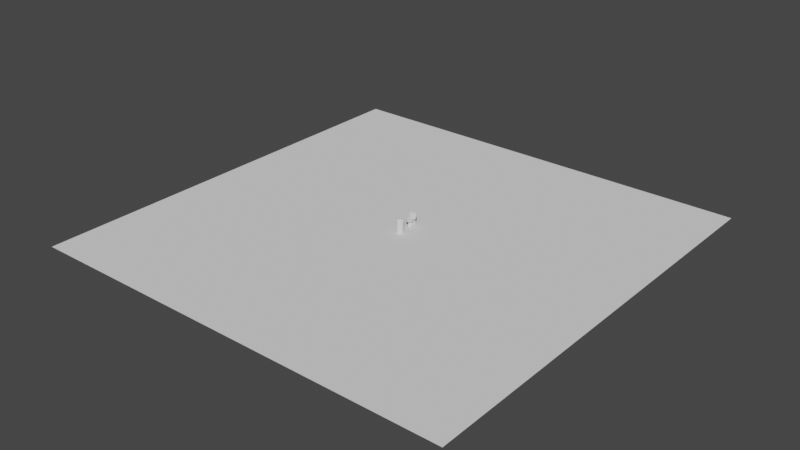# Source: toilet.blend  (saved by Blender 3.1.7; exported with 4.5.12 LTS)
import bpy
from mathutils import Matrix  # noqa: F401  (used for matrix-valued properties, if any)

bpy.ops.wm.read_factory_settings(use_empty=True)
scene = bpy.context.scene
scene.name = 'Scene'

# ---- collections
col_collection = bpy.data.collections.new('Collection'); scene.collection.children.link(col_collection)

# ---- world
world_world = bpy.data.worlds.new('World'); scene.world = world_world
world_world.use_nodes = True; world_world.node_tree.nodes.clear()
_N = world_world.node_tree.nodes; _L = world_world.node_tree.links
n0 = _N.new('ShaderNodeOutputWorld'); n0.name = 'World Output'; n0.location = (300, 300)
n1 = _N.new('ShaderNodeBackground'); n1.name = 'Background'; n1.location = (10, 300)
n1.inputs[0].default_value = (0.05088, 0.05088, 0.05088, 1.0)
_L.new(n1.outputs[0], n0.inputs[0])
n0.is_active_output = True
world_world.color = (0.05088, 0.05088, 0.05088)
world_world.use_sun_shadow = False
world_world.sun_shadow_jitter_overblur = 0.0

# ---- meshes
me_cylinder_001 = bpy.data.meshes.new('Cylinder.001')
me_cylinder_001.from_pydata([(0.0, 1.0, -1.0), (0.0, 1.0, 1.0), (0.1951, 0.9808, -1.0), (0.1951, 0.9808, 1.0), (0.3827, 0.9239, -1.0), (0.3827, 0.9239, 1.0), (0.5556, 0.8315, -1.0), (0.5556, 0.8315, 1.0), (0.7071, 0.7071, -1.0), (0.7071, 0.7071, 1.0), (0.8315, 0.5556, -1.0), (0.8315, 0.5556, 1.0), (0.9239, 0.3827, -1.0), (0.9239, 0.3827, 1.0), (0.9808, 0.1951, -1.0), (0.9808, 0.1951, 1.0), (1.0, -4.371e-08, -1.0), (1.0, -4.371e-08, 1.0), (0.9808, -0.1951, -1.0), (0.9808, -0.1951, 1.0), (0.9239, -0.3827, -1.0), (0.9239, -0.3827, 1.0), (0.8315, -0.5556, -1.0), (0.8315, -0.5556, 1.0), (0.7071, -0.7071, -1.0), (0.7071, -0.7071, 1.0), (0.5556, -0.8315, -1.0), (0.5556, -0.8315, 1.0), (0.3827, -0.9239, -1.0), (0.3827, -0.9239, 1.0), (0.1951, -0.9808, -1.0), (0.1951, -0.9808, 1.0), (-8.742e-08, -1.0, -1.0), (-8.742e-08, -1.0, 1.0), (-0.1951, -0.9808, -1.0), (-0.1951, -0.9808, 1.0), (-0.3827, -0.9239, -1.0), (-0.3827, -0.9239, 1.0), (-0.5556, -0.8315, -1.0), (-0.5556, -0.8315, 1.0), (-0.7071, -0.7071, -1.0), (-0.7071, -0.7071, 1.0), (-0.8315, -0.5556, -1.0), (-0.8315, -0.5556, 1.0), (-0.9239, -0.3827, -1.0), (-0.9239, -0.3827, 1.0), (-0.9808, -0.1951, -1.0), (-0.9808, -0.1951, 1.0), (-1.0, 1.192e-08, -1.0), (-1.0, 1.192e-08, 1.0), (-0.9808, 0.1951, -1.0), (-0.9808, 0.1951, 1.0), (-0.9239, 0.3827, -1.0), (-0.9239, 0.3827, 1.0), (-0.8315, 0.5556, -1.0), (-0.8315, 0.5556, 1.0), (-0.7071, 0.7071, -1.0), (-0.7071, 0.7071, 1.0), (-0.5556, 0.8315, -1.0), (-0.5556, 0.8315, 1.0), (-0.3827, 0.9239, -1.0), (-0.3827, 0.9239, 1.0), (-0.1951, 0.9808, -1.0), (-0.1951, 0.9808, 1.0)], [], [(0, 1, 3, 2), (2, 3, 5, 4), (4, 5, 7, 6), (6, 7, 9, 8), (8, 9, 11, 10), (10, 11, 13, 12), (12, 13, 15, 14), (14, 15, 17, 16), (16, 17, 19, 18), (18, 19, 21, 20), (20, 21, 23, 22), (22, 23, 25, 24), (24, 25, 27, 26), (26, 27, 29, 28), (28, 29, 31, 30), (30, 31, 33, 32), (32, 33, 35, 34), (34, 35, 37, 36), (36, 37, 39, 38), (38, 39, 41, 40), (40, 41, 43, 42), (42, 43, 45, 44), (44, 45, 47, 46), (46, 47, 49, 48), (48, 49, 51, 50), (50, 51, 53, 52), (52, 53, 55, 54), (54, 55, 57, 56), (56, 57, 59, 58), (58, 59, 61, 60), (3, 1, 63, 61, 59, 57, 55, 53, 51, 49, 47, 45, 43, 41, 39, 37, 35, 33, 31, 29, 27, 25, 23, 21, 19, 17, 15, 13, 11, 9, 7, 5), (60, 61, 63, 62), (62, 63, 1, 0), (0, 2, 4, 6, 8, 10, 12, 14, 16, 18, 20, 22, 24, 26, 28, 30, 32, 34, 36, 38, 40, 42, 44, 46, 48, 50, 52, 54, 56, 58, 60, 62)])
_uv = me_cylinder_001.uv_layers.new(name='UVMap')
_uv.uv.foreach_set('vector', [1.0, 0.5, 1.0, 1.0, 0.9688, 1.0, 0.9688, 0.5, 0.9688, 0.5, 0.9688, 1.0, 0.9375, 1.0, 0.9375, 0.5, 0.9375, 0.5, 0.9375, 1.0, 0.9062, 1.0, 0.9062, 0.5, 0.9062, 0.5, 0.9062, 1.0, 0.875, 1.0, 0.875, 0.5, 0.875, 0.5, 0.875, 1.0, 0.8438, 1.0, 0.8438, 0.5, 0.8438, 0.5, 0.8438, 1.0, 0.8125, 1.0, 0.8125, 0.5, 0.8125, 0.5, 0.8125, 1.0, 0.7812, 1.0, 0.7812, 0.5, 0.7812, 0.5, 0.7812, 1.0, 0.75, 1.0, 0.75, 0.5, 0.75, 0.5, 0.75, 1.0, 0.7188, 1.0, 0.7188, 0.5, 0.7188, 0.5, 0.7188, 1.0, 0.6875, 1.0, 0.6875, 0.5, 0.6875, 0.5, 0.6875, 1.0, 0.6562, 1.0, 0.6562, 0.5, 0.6562, 0.5, 0.6562, 1.0, 0.625, 1.0, 0.625, 0.5, 0.625, 0.5, 0.625, 1.0, 0.5938, 1.0, 0.5938, 0.5, 0.5938, 0.5, 0.5938, 1.0, 0.5625, 1.0, 0.5625, 0.5, 0.5625, 0.5, 0.5625, 1.0, 0.5312, 1.0, 0.5312, 0.5, 0.5312, 0.5, 0.5312, 1.0, 0.5, 1.0, 0.5, 0.5, 0.5, 0.5, 0.5, 1.0, 0.4688, 1.0, 0.4688, 0.5, 0.4688, 0.5, 0.4688, 1.0, 0.4375, 1.0, 0.4375, 0.5, 0.4375, 0.5, 0.4375, 1.0, 0.4062, 1.0, 0.4062, 0.5, 0.4062, 0.5, 0.4062, 1.0, 0.375, 1.0, 0.375, 0.5, 0.375, 0.5, 0.375, 1.0, 0.3438, 1.0, 0.3438, 0.5, 0.3438, 0.5, 0.3438, 1.0, 0.3125, 1.0, 0.3125, 0.5, 0.3125, 0.5, 0.3125, 1.0, 0.2812, 1.0, 0.2812, 0.5, 0.2812, 0.5, 0.2812, 1.0, 0.25, 1.0, 0.25, 0.5, 0.25, 0.5, 0.25, 1.0, 0.2188, 1.0, 0.2188, 0.5, 0.2188, 0.5, 0.2188, 1.0, 0.1875, 1.0, 0.1875, 0.5, 0.1875, 0.5, 0.1875, 1.0, 0.1562, 1.0, 0.1562, 0.5, 0.1562, 0.5, 0.1562, 1.0, 0.125, 1.0, 0.125, 0.5, 0.125, 0.5, 0.125, 1.0, 0.09375, 1.0, 0.09375, 0.5, 0.09375, 0.5, 0.09375, 1.0, 0.0625, 1.0, 0.0625, 0.5, 0.2968, 0.4854, 0.25, 0.49, 0.2032, 0.4854, 0.1582, 0.4717, 0.1167, 0.4496, 0.08029, 0.4197, 0.05045, 0.3833, 0.02827, 0.3418, 0.01461, 0.2968, 0.01, 0.25, 0.01461, 0.2032, 0.02827, 0.1582, 0.05045, 0.1167, 0.08029, 0.08029, 0.1167, 0.05045, 0.1582, 0.02827, 0.2032, 0.01461, 0.25, 0.01, 0.2968, 0.01461, 0.3418, 0.02827, 0.3833, 0.05045, 0.4197, 0.08029, 0.4496, 0.1167, 0.4717, 0.1582, 0.4854, 0.2032, 0.49, 0.25, 0.4854, 0.2968, 0.4717, 0.3418, 0.4496, 0.3833, 0.4197, 0.4197, 0.3833, 0.4496, 0.3418, 0.4717, 0.0625, 0.5, 0.0625, 1.0, 0.03125, 1.0, 0.03125, 0.5, 0.03125, 0.5, 0.03125, 1.0, 0.0, 1.0, 0.0, 0.5, 0.75, 0.49, 0.7968, 0.4854, 0.8418, 0.4717, 0.8833, 0.4496, 0.9197, 0.4197, 0.9496, 0.3833, 0.9717, 0.3418, 0.9854, 0.2968, 0.99, 0.25, 0.9854, 0.2032, 0.9717, 0.1582, 0.9496, 0.1167, 0.9197, 0.08029, 0.8833, 0.05045, 0.8418, 0.02827, 0.7968, 0.01461, 0.75, 0.01, 0.7032, 0.01461, 0.6582, 0.02827, 0.6167, 0.05045, 0.5803, 0.08029, 0.5504, 0.1167, 0.5283, 0.1582, 0.5146, 0.2032, 0.51, 0.25, 0.5146, 0.2968, 0.5283, 0.3418, 0.5504, 0.3833, 0.5803, 0.4197, 0.6167, 0.4496, 0.6582, 0.4717, 0.7032, 0.4854])
me_cylinder_001.use_remesh_fix_poles = True
me_cylinder_001.use_remesh_preserve_attributes = False
me_cylinder_001.update()
me_plane = bpy.data.meshes.new('Plane')
me_plane.from_pydata([(-1.0, -1.0, 0.0), (1.0, -1.0, 0.0), (-1.0, 1.0, 0.0), (1.0, 1.0, 0.0)], [], [(0, 1, 3, 2)])
_uv = me_plane.uv_layers.new(name='UVMap')
_uv.uv.foreach_set('vector', [0.0, 0.0, 1.0, 0.0, 1.0, 1.0, 0.0, 1.0])
me_plane.use_remesh_fix_poles = True
me_plane.use_remesh_preserve_attributes = False
me_plane.update()
me_cube_003 = bpy.data.meshes.new('Cube.003')
me_cube_003.from_pydata([(-0.9708, 1.797, -0.3536), (-0.7722, 1.797, 1.381), (0.9708, 1.797, -0.3536), (0.7722, 1.797, 1.381), (-0.1117, -1.432, -0.3536), (-0.8413, -0.3633, -0.3536), (-0.3804, -1.351, -0.3536), (-0.6133, -1.119, -0.3536), (-0.7752, -0.7724, -0.3536), (-0.6822, -0.1575, 1.384), (-0.08912, -1.125, 1.384), (-0.6277, -0.5276, 1.384), (-0.4951, -0.8414, 1.384), (-0.3051, -1.051, 1.384), (0.8413, -0.3633, -0.3536), (0.1117, -1.432, -0.3536), (0.7752, -0.7724, -0.3536), (0.6133, -1.119, -0.3536), (0.3804, -1.351, -0.3536), (0.08912, -1.125, 1.384), (0.6822, -0.1575, 1.384), (0.3051, -1.051, 1.384), (0.4951, -0.8414, 1.384), (0.6277, -0.5276, 1.384), (-0.7735, 1.797, 1.613), (0.7735, 1.797, 1.613), (-0.08984, -1.125, 1.647), (-0.3087, -1.051, 1.64), (-0.5023, -0.8414, 1.633), (-0.6405, -0.5276, 1.629), (-0.6989, -0.1575, 1.64), (0.3087, -1.051, 1.64), (0.08984, -1.125, 1.647), (0.5023, -0.8414, 1.633), (0.6405, -0.5276, 1.629), (0.6989, -0.1575, 1.64), (-0.7767, 1.797, 1.836), (0.7767, 1.797, 1.836), (-0.121, -1.253, 1.899), (-0.4183, -1.155, 1.876), (-0.6865, -0.8752, 1.858), (-0.8842, -0.4565, 1.856), (-0.9628, 0.03738, 1.863), (0.4183, -1.155, 1.876), (0.121, -1.253, 1.899), (0.6865, -0.8752, 1.858), (0.8842, -0.4565, 1.856), (0.9628, 0.03738, 1.863), (0.906, 0.7169, -0.3536), (0.732, 0.8198, 1.383), (0.7419, 0.8198, 1.626), (0.8699, 0.9172, 1.861), (-0.906, 0.7169, -0.3536), (-0.732, 0.8198, 1.383), (-0.7419, 0.8198, 1.626), (-0.8699, 0.9172, 1.861), (-0.9149, 1.797, 3.042), (0.9149, 1.797, 3.042), (-0.1474, -2.076, 3.042), (-0.5118, -1.978, 3.042), (-0.854, -1.698, 3.042), (-1.124, -1.28, 3.042), (-1.278, -0.7859, 3.042), (0.5118, -1.978, 3.042), (0.1474, -2.076, 3.042), (0.854, -1.698, 3.042), (1.124, -1.28, 3.042), (1.278, -0.7859, 3.042), (-1.25, 0.5056, 3.042), (1.25, 0.5056, 3.042), (-0.8583, 1.797, 2.222), (-0.9134, 1.797, 2.758), (-0.8955, 1.797, 2.467), (0.9134, 1.797, 2.758), (0.8583, 1.797, 2.222), (0.8955, 1.797, 2.467), (-0.138, -1.78, 2.252), (-0.1473, -2.076, 2.758), (-0.1445, -1.989, 2.473), (-0.5109, -1.978, 2.758), (-0.4792, -1.681, 2.252), (-0.501, -1.891, 2.473), (-0.8516, -1.698, 2.758), (-0.795, -1.402, 2.252), (-0.8334, -1.612, 2.473), (-1.119, -1.28, 2.758), (-1.036, -0.9812, 2.245), (-1.091, -1.192, 2.472), (-1.27, -0.7859, 2.758), (-1.155, -0.4819, 2.249), (-1.229, -0.6968, 2.471), (0.4792, -1.681, 2.252), (0.5109, -1.978, 2.758), (0.501, -1.891, 2.473), (0.1473, -2.076, 2.758), (0.138, -1.78, 2.252), (0.1445, -1.989, 2.473), (0.795, -1.402, 2.252), (0.8516, -1.698, 2.758), (0.8334, -1.612, 2.473), (1.036, -0.9812, 2.245), (1.119, -1.28, 2.758), (1.091, -1.192, 2.472), (1.155, -0.4819, 2.249), (1.27, -0.7859, 2.758), (1.229, -0.6968, 2.471), (1.242, 0.5056, 2.758), (1.081, 0.6584, 2.233), (1.186, 0.5503, 2.469), (-1.081, 0.6584, 2.233), (-1.242, 0.5056, 2.758), (-1.186, 0.5503, 2.469), (-0.144, -2.056, 3.135), (-0.5, -1.961, 3.135), (-0.8342, -1.687, 3.135), (-1.098, -1.278, 3.135), (-1.249, -0.7959, 3.135), (0.5, -1.961, 3.135), (0.144, -2.056, 3.135), (0.8342, -1.687, 3.135), (1.098, -1.278, 3.135), (1.249, -0.7959, 3.135), (-0.1399, -2.019, 3.374), (-0.4856, -1.926, 3.374), (-0.8102, -1.66, 3.374), (-1.067, -1.263, 3.374), (-1.213, -0.7944, 3.374), (0.4856, -1.926, 3.374), (0.1399, -2.019, 3.374), (0.8102, -1.66, 3.374), (1.067, -1.263, 3.374), (1.213, -0.7944, 3.374), (-1.23, 0.3722, 3.135), (-0.7949, 0.7983, 3.135), (-1.099, 0.6735, 3.135), (0.7949, 0.7983, 3.135), (1.23, 0.3722, 3.135), (1.099, 0.6735, 3.135), (1.195, 0.3402, 3.374), (0.7721, 0.7541, 3.374), (1.067, 0.6328, 3.374), (-0.7721, 0.7541, 3.374), (-1.195, 0.3402, 3.374), (-1.067, 0.6328, 3.374), (-1.073, 0.8334, 3.042), (-1.29, 1.078, 3.042), (-1.227, 0.9051, 3.042), (-1.455, 1.078, 6.111), (-1.21, 0.8334, 6.111), (-1.383, 0.9051, 6.111), (-1.29, 1.552, 3.042), (-1.073, 1.797, 3.042), (-1.227, 1.725, 3.042), (-1.21, 1.797, 6.111), (-1.455, 1.552, 6.111), (-1.383, 1.725, 6.111), (1.29, 1.078, 3.042), (1.073, 0.8334, 3.042), (1.227, 0.9051, 3.042), (1.21, 0.8334, 6.111), (1.455, 1.078, 6.111), (1.383, 0.9051, 6.111), (1.073, 1.797, 3.042), (1.29, 1.552, 3.042), (1.227, 1.725, 3.042), (1.455, 1.552, 6.111), (1.21, 1.797, 6.111), (1.383, 1.725, 6.111), (-1.21, 0.8334, 4.274), (-1.383, 0.9051, 4.274), (-1.455, 1.078, 4.274), (-1.21, 1.797, 4.274), (-1.383, 1.725, 4.274), (-1.455, 1.552, 4.274), (1.455, 1.552, 4.274), (1.383, 1.725, 4.274), (1.21, 1.797, 4.274), (1.21, 0.8334, 4.274), (1.383, 0.9051, 4.274), (1.455, 1.078, 4.274), (-1.455, 1.078, 6.192), (-1.21, 0.8334, 6.192), (-1.383, 0.9051, 6.192), (-1.21, 1.797, 6.192), (-1.455, 1.552, 6.192), (-1.383, 1.725, 6.192), (1.21, 0.8334, 6.192), (1.455, 1.078, 6.192), (1.383, 0.9051, 6.192), (1.455, 1.552, 6.192), (1.21, 1.797, 6.192), (1.383, 1.725, 6.192), (-1.21, 0.8334, 6.425), (-1.383, 0.9051, 6.425), (-1.455, 1.078, 6.425), (-1.383, 1.725, 6.425), (-1.21, 1.797, 6.425), (-1.455, 1.552, 6.425), (1.383, 1.725, 6.425), (1.455, 1.552, 6.425), (1.21, 1.797, 6.425), (1.383, 0.9051, 6.425), (1.21, 0.8334, 6.425), (1.455, 1.078, 6.425)], [], [(15, 19, 10, 4), (0, 1, 3, 2), (3, 1, 24, 25), (52, 53, 1, 0), (48, 49, 20, 14), (4, 10, 13, 6), (6, 13, 12, 7), (7, 12, 11, 8), (8, 11, 9, 5), (19, 15, 18, 21), (21, 18, 17, 22), (22, 17, 16, 23), (23, 16, 14, 20), (25, 24, 36, 37), (12, 13, 27, 28), (53, 9, 30, 54), (13, 10, 26, 27), (23, 20, 35, 34), (10, 19, 32, 26), (19, 21, 31, 32), (22, 23, 34, 33), (21, 22, 33, 31), (49, 3, 25, 50), (9, 11, 29, 30), (11, 12, 28, 29), (55, 42, 89, 109), (33, 34, 46, 45), (30, 29, 41, 42), (50, 25, 37, 51), (27, 26, 38, 39), (34, 35, 47, 46), (32, 31, 43, 44), (28, 27, 39, 40), (54, 30, 42, 55), (31, 33, 45, 43), (29, 28, 40, 41), (26, 32, 44, 38), (47, 51, 107, 103), (79, 77, 58, 59), (77, 94, 64, 58), (101, 104, 67, 66), (92, 98, 65, 63), (85, 82, 60, 61), (110, 88, 62, 68), (98, 101, 66, 65), (88, 85, 61, 62), (82, 79, 59, 60), (71, 110, 68, 56), (46, 47, 103, 100), (104, 106, 69, 67), (35, 50, 51, 47), (20, 49, 50, 35), (2, 3, 49, 48), (106, 73, 57, 69), (24, 54, 55, 36), (1, 53, 54, 24), (5, 9, 53, 52), (39, 38, 76, 80), (36, 55, 109, 70), (40, 39, 80, 83), (38, 44, 95, 76), (41, 40, 83, 86), (51, 37, 74, 107), (42, 41, 86, 89), (44, 43, 91, 95), (43, 45, 97, 91), (45, 46, 100, 97), (94, 92, 63, 64), (37, 36, 70, 74), (71, 73, 75, 72), (72, 75, 74, 70), (77, 79, 81, 78), (78, 81, 80, 76), (79, 82, 84, 81), (81, 84, 83, 80), (82, 85, 87, 84), (84, 87, 86, 83), (85, 88, 90, 87), (87, 90, 89, 86), (92, 94, 96, 93), (93, 96, 95, 91), (98, 92, 93, 99), (99, 93, 91, 97), (101, 98, 99, 102), (102, 99, 97, 100), (104, 101, 102, 105), (105, 102, 100, 103), (110, 71, 72, 111), (111, 72, 70, 109), (94, 77, 78, 96), (96, 78, 76, 95), (107, 74, 75, 108), (108, 75, 73, 106), (103, 107, 108, 105), (105, 108, 106, 104), (88, 110, 111, 90), (90, 111, 109, 89), (73, 71, 56, 57), (135, 133, 141, 139), (116, 115, 125, 126), (113, 112, 122, 123), (120, 121, 131, 130), (118, 117, 127, 128), (121, 136, 138, 131), (114, 113, 123, 124), (112, 118, 128, 122), (117, 119, 129, 127), (115, 114, 124, 125), (138, 140, 139, 141, 143, 142, 126, 125, 124, 123, 122, 128, 127, 129, 130, 131), (119, 120, 130, 129), (141, 133, 134, 143), (143, 134, 132, 142), (138, 136, 137, 140), (140, 137, 135, 139), (132, 116, 126, 142), (177, 159, 148, 168), (174, 165, 160, 179), (170, 147, 154, 173), (171, 153, 166, 176), (168, 148, 149, 169), (169, 149, 147, 170), (171, 151, 152, 172), (172, 152, 150, 173), (174, 163, 164, 175), (175, 164, 162, 176), (177, 157, 158, 178), (178, 158, 156, 179), (161, 178, 179, 160), (159, 177, 178, 161), (167, 175, 176, 166), (165, 174, 175, 167), (155, 172, 173, 154), (153, 171, 172, 155), (146, 169, 170, 145), (144, 168, 169, 146), (151, 171, 176, 162), (145, 170, 173, 150), (163, 174, 179, 156), (157, 177, 168, 144), (199, 198, 200, 196, 195, 197, 194, 193, 192, 202, 201, 203), (189, 191, 198, 199), (190, 183, 196, 200), (180, 182, 193, 194), (184, 180, 194, 197), (191, 190, 200, 198), (183, 185, 195, 196), (181, 186, 202, 192), (186, 188, 201, 202), (185, 184, 197, 195), (187, 189, 199, 203), (182, 181, 192, 193), (188, 187, 203, 201)])
_uv = me_cube_003.uv_layers.new(name='UVMap')
_uv.uv.foreach_set('vector', [0.8146, 0.3937, 0.8335, 0.4941, 0.8156, 0.4979, 0.7922, 0.3985, 0.5322, 0.7302, 0.5526, 0.5524, 0.7109, 0.5524, 0.7313, 0.7302, 0.7109, 0.5524, 0.5526, 0.5524, 0.5524, 0.5286, 0.711, 0.5286, 0.3521, 0.1174, 0.176, 0.1016, 0.1773, 0.002188, 0.3532, 0.007711, 0.7053, 0.2648, 0.5292, 0.2806, 0.5281, 0.1813, 0.7042, 0.1552, 0.7922, 0.3985, 0.8156, 0.4979, 0.7928, 0.4972, 0.764, 0.3983, 0.3532, 0.3235, 0.1766, 0.2885, 0.1754, 0.2689, 0.3517, 0.3021, 0.3517, 0.3021, 0.1754, 0.2689, 0.1748, 0.2381, 0.351, 0.2682, 0.351, 0.2682, 0.1748, 0.2381, 0.175, 0.2008, 0.3511, 0.227, 0.8335, 0.4941, 0.8146, 0.3937, 0.8403, 0.3822, 0.854, 0.4843, 0.5297, 0.09364, 0.7063, 0.05865, 0.7049, 0.08013, 0.5286, 0.1133, 0.5286, 0.1133, 0.7049, 0.08013, 0.7041, 0.114, 0.528, 0.1441, 0.528, 0.1441, 0.7041, 0.114, 0.7042, 0.1552, 0.5281, 0.1813, 0.711, 0.5286, 0.5524, 0.5286, 0.5521, 0.5057, 0.7113, 0.5057, 0.1754, 0.2689, 0.1766, 0.2885, 0.1504, 0.288, 0.1499, 0.2685, 0.176, 0.1016, 0.175, 0.2008, 0.1486, 0.2005, 0.1511, 0.1011, 0.7928, 0.4972, 0.8156, 0.4979, 0.8194, 0.5164, 0.7963, 0.5153, 0.528, 0.1441, 0.5281, 0.1813, 0.5017, 0.1817, 0.5028, 0.1445, 0.8156, 0.4979, 0.8335, 0.4941, 0.8374, 0.5126, 0.8194, 0.5164, 0.8335, 0.4941, 0.854, 0.4843, 0.8582, 0.5022, 0.8374, 0.5126, 0.5286, 0.1133, 0.528, 0.1441, 0.5028, 0.1445, 0.503, 0.1137, 0.5297, 0.09364, 0.5286, 0.1133, 0.503, 0.1137, 0.5035, 0.09414, 0.5292, 0.2806, 0.5305, 0.38, 0.5067, 0.3805, 0.5043, 0.281, 0.175, 0.2008, 0.1748, 0.2381, 0.1496, 0.2377, 0.1486, 0.2005, 0.1748, 0.2381, 0.1754, 0.2689, 0.1499, 0.2685, 0.1496, 0.2377, 0.1263, 0.09189, 0.1241, 0.1826, 0.08247, 0.2365, 0.08626, 0.1195, 0.503, 0.1137, 0.5028, 0.1445, 0.4779, 0.1499, 0.4785, 0.109, 0.1486, 0.2005, 0.1496, 0.2377, 0.1247, 0.2322, 0.1241, 0.1826, 0.5043, 0.281, 0.5067, 0.3805, 0.4839, 0.3809, 0.4795, 0.2903, 0.7963, 0.5153, 0.8194, 0.5164, 0.822, 0.5439, 0.7903, 0.5416, 0.5028, 0.1445, 0.5017, 0.1817, 0.4773, 0.1996, 0.4779, 0.1499, 0.8374, 0.5126, 0.8582, 0.5022, 0.8743, 0.5238, 0.8463, 0.5388, 0.7736, 0.5039, 0.7963, 0.5153, 0.7903, 0.5416, 0.7589, 0.526, 0.1511, 0.1011, 0.1486, 0.2005, 0.1241, 0.1826, 0.1263, 0.09189, 0.8582, 0.5022, 0.8743, 0.4826, 0.8966, 0.4969, 0.8743, 0.5238, 0.1496, 0.2377, 0.1499, 0.2685, 0.1254, 0.2731, 0.1247, 0.2322, 0.8194, 0.5164, 0.8374, 0.5126, 0.8463, 0.5388, 0.822, 0.5439, 0.4773, 0.1996, 0.4795, 0.2903, 0.4394, 0.2627, 0.4356, 0.1457, 0.8066, 0.6645, 0.8446, 0.6638, 0.8488, 0.6837, 0.8108, 0.6844, 0.8446, 0.6638, 0.8741, 0.6575, 0.8784, 0.6775, 0.8488, 0.6837, 0.3827, 0.06562, 0.3823, 0.1146, 0.3532, 0.1152, 0.3536, 0.06618, 0.3863, 0.0, 0.3841, 0.02538, 0.3551, 0.02596, 0.3573, 0.0005931, 0.02955, 0.3166, 0.03099, 0.3568, 0.001926, 0.3562, 0.0004668, 0.316, 0.03116, 0.1355, 0.02911, 0.2676, 0.0, 0.267, 0.002057, 0.1349, 0.3841, 0.02538, 0.3827, 0.06562, 0.3536, 0.06618, 0.3551, 0.02596, 0.02911, 0.2676, 0.02955, 0.3166, 0.0004668, 0.316, 0.0, 0.267, 0.03099, 0.3568, 0.03318, 0.3822, 0.004129, 0.3816, 0.001926, 0.3562, 0.03551, 0.0005873, 0.03116, 0.1355, 0.002057, 0.1349, 0.006449, 0.0, 0.4779, 0.1499, 0.4773, 0.1996, 0.4356, 0.1457, 0.4362, 0.09578, 0.3823, 0.1146, 0.3843, 0.2467, 0.3552, 0.2472, 0.3532, 0.1152, 0.5017, 0.1817, 0.5043, 0.281, 0.4795, 0.2903, 0.4773, 0.1996, 0.5281, 0.1813, 0.5292, 0.2806, 0.5043, 0.281, 0.5017, 0.1817, 0.7063, 0.3745, 0.5305, 0.38, 0.5292, 0.2806, 0.7053, 0.2648, 0.3843, 0.2467, 0.3887, 0.3816, 0.3596, 0.3822, 0.3552, 0.2472, 0.1536, 0.001709, 0.1511, 0.1011, 0.1263, 0.09189, 0.1307, 0.001265, 0.1773, 0.002188, 0.176, 0.1016, 0.1511, 0.1011, 0.1536, 0.001709, 0.3511, 0.227, 0.175, 0.2008, 0.176, 0.1016, 0.3521, 0.1174, 0.7903, 0.5416, 0.822, 0.5439, 0.8335, 0.6068, 0.7978, 0.607, 0.1307, 0.001265, 0.1263, 0.09189, 0.08626, 0.1195, 0.09076, 0.00121, 0.7589, 0.526, 0.7903, 0.5416, 0.7978, 0.607, 0.7619, 0.5937, 0.822, 0.5439, 0.8463, 0.5388, 0.8612, 0.601, 0.8335, 0.6068, 0.7327, 0.5, 0.7589, 0.526, 0.7619, 0.5937, 0.7313, 0.5682, 0.4795, 0.2903, 0.4839, 0.3809, 0.4439, 0.381, 0.4394, 0.2627, 0.1241, 0.1826, 0.1247, 0.2322, 0.08304, 0.2864, 0.08247, 0.2365, 0.8463, 0.5388, 0.8743, 0.5238, 0.8939, 0.5867, 0.8612, 0.601, 0.8743, 0.5238, 0.8966, 0.4969, 0.9214, 0.56, 0.8939, 0.5867, 0.8966, 0.4969, 0.9101, 0.4625, 0.939, 0.5242, 0.9214, 0.56, 0.8741, 0.6575, 0.9091, 0.6428, 0.9134, 0.6627, 0.8784, 0.6775, 0.7113, 0.5057, 0.5521, 0.5057, 0.5437, 0.4663, 0.7197, 0.4663, 0.5381, 0.4113, 0.7254, 0.4113, 0.7235, 0.4411, 0.5399, 0.4411, 0.5399, 0.4411, 0.7235, 0.4411, 0.7197, 0.4663, 0.5437, 0.4663, 0.8446, 0.6638, 0.8066, 0.6645, 0.8021, 0.638, 0.8393, 0.6375, 0.8393, 0.6375, 0.8021, 0.638, 0.7978, 0.607, 0.8335, 0.6068, 0.8066, 0.6645, 0.7682, 0.6517, 0.7645, 0.625, 0.8021, 0.638, 0.8021, 0.638, 0.7645, 0.625, 0.7619, 0.5937, 0.7978, 0.607, 0.03099, 0.3568, 0.02955, 0.3166, 0.0591, 0.308, 0.06041, 0.3484, 0.06041, 0.3484, 0.0591, 0.308, 0.08304, 0.2864, 0.08357, 0.3271, 0.02955, 0.3166, 0.02911, 0.2676, 0.05887, 0.2587, 0.0591, 0.308, 0.0591, 0.308, 0.05887, 0.2587, 0.08247, 0.2365, 0.08304, 0.2864, 0.9091, 0.6428, 0.8741, 0.6575, 0.8683, 0.6313, 0.9026, 0.6167, 0.9026, 0.6167, 0.8683, 0.6313, 0.8612, 0.601, 0.8939, 0.5867, 0.939, 0.6155, 0.9091, 0.6428, 0.9026, 0.6167, 0.9317, 0.5897, 0.9317, 0.5897, 0.9026, 0.6167, 0.8939, 0.5867, 0.9214, 0.56, 0.3827, 0.06562, 0.3841, 0.02538, 0.4136, 0.0338, 0.4123, 0.0742, 0.4123, 0.0742, 0.4136, 0.0338, 0.4367, 0.05507, 0.4362, 0.09578, 0.3823, 0.1146, 0.3827, 0.06562, 0.4123, 0.0742, 0.412, 0.1235, 0.412, 0.1235, 0.4123, 0.0742, 0.4362, 0.09578, 0.4356, 0.1457, 0.03116, 0.1355, 0.03551, 0.0005873, 0.06541, 0.001038, 0.06119, 0.131, 0.06119, 0.131, 0.06541, 0.001038, 0.09076, 0.00121, 0.08626, 0.1195, 0.8741, 0.6575, 0.8446, 0.6638, 0.8393, 0.6375, 0.8683, 0.6313, 0.8683, 0.6313, 0.8393, 0.6375, 0.8335, 0.6068, 0.8612, 0.601, 0.4394, 0.2627, 0.4439, 0.381, 0.4186, 0.3811, 0.4143, 0.2512, 0.4143, 0.2512, 0.4186, 0.3811, 0.3887, 0.3816, 0.3843, 0.2467, 0.4356, 0.1457, 0.4394, 0.2627, 0.4143, 0.2512, 0.412, 0.1235, 0.412, 0.1235, 0.4143, 0.2512, 0.3843, 0.2467, 0.3823, 0.1146, 0.02911, 0.2676, 0.03116, 0.1355, 0.06119, 0.131, 0.05887, 0.2587, 0.05887, 0.2587, 0.06119, 0.131, 0.08626, 0.1195, 0.08247, 0.2365, 0.7254, 0.4113, 0.5381, 0.4113, 0.5379, 0.3822, 0.7255, 0.3822, 0.8159, 0.8786, 0.8159, 0.7156, 0.8404, 0.718, 0.8404, 0.8763, 0.491, 0.8178, 0.4913, 0.8657, 0.4672, 0.8632, 0.4669, 0.8167, 0.0, 0.7993, 0.007025, 0.7629, 0.02136, 0.7624, 0.01454, 0.7979, 0.5191, 0.7305, 0.5188, 0.7784, 0.4947, 0.7794, 0.495, 0.733, 0.007025, 0.7333, 0.0, 0.6968, 0.01454, 0.6983, 0.02136, 0.7337, 0.5188, 0.7784, 0.521, 0.8977, 0.4968, 0.8954, 0.4947, 0.7794, 0.4926, 0.9049, 0.4947, 0.9297, 0.4705, 0.9254, 0.4685, 0.9014, 0.007025, 0.7629, 0.007025, 0.7333, 0.02136, 0.7337, 0.02136, 0.7624, 0.5225, 0.6664, 0.5204, 0.6912, 0.4963, 0.6948, 0.4983, 0.6707, 0.4913, 0.8657, 0.4926, 0.9049, 0.4685, 0.9014, 0.4672, 0.8632, 0.5304, 0.624, 0.5173, 0.654, 0.487, 0.6664, 0.3287, 0.6664, 0.2984, 0.654, 0.2853, 0.624, 0.2835, 0.5077, 0.2985, 0.4597, 0.3248, 0.4189, 0.3581, 0.3917, 0.3935, 0.3822, 0.4222, 0.3822, 0.4577, 0.3917, 0.4909, 0.4189, 0.5172, 0.4597, 0.5322, 0.5077, 0.5204, 0.6912, 0.5191, 0.7305, 0.495, 0.733, 0.4963, 0.6948, 0.8404, 0.718, 0.8159, 0.7156, 0.8162, 0.6844, 0.8407, 0.6877, 0.4705, 0.6697, 0.4947, 0.6664, 0.4932, 0.6984, 0.469, 0.7008, 0.4968, 0.8954, 0.521, 0.8977, 0.5225, 0.9297, 0.4983, 0.9264, 0.8407, 0.9065, 0.8162, 0.9098, 0.8159, 0.8786, 0.8404, 0.8763, 0.4932, 0.6984, 0.491, 0.8178, 0.4669, 0.8167, 0.469, 0.7008, 0.7999, 0.01774, 0.9317, 0.01774, 0.9317, 0.2658, 0.7999, 0.2658, 0.4477, 0.7942, 0.4486, 0.982, 0.4002, 0.9819, 0.3993, 0.7941, 0.7482, 0.8723, 0.7491, 0.6845, 0.7975, 0.6844, 0.7966, 0.8722, 0.2658, 0.5084, 0.2658, 0.6966, 0.01774, 0.6966, 0.01774, 0.5084, 0.7999, 0.2658, 0.9317, 0.2658, 0.9265, 0.2835, 0.7947, 0.2835, 0.7313, 0.8729, 0.7321, 0.6851, 0.7491, 0.6845, 0.7482, 0.8723, 0.2658, 0.5084, 0.2518, 0.3822, 0.2675, 0.3824, 0.2835, 0.5086, 0.815, 0.8727, 0.8159, 0.9998, 0.7976, 0.9994, 0.7966, 0.8722, 0.4477, 0.7942, 0.4487, 0.6671, 0.4669, 0.6666, 0.466, 0.7937, 0.0, 0.5086, 0.016, 0.3824, 0.03174, 0.3822, 0.01774, 0.5084, 0.7999, 0.01774, 0.7116, 0.03174, 0.7063, 0.016, 0.7947, 0.0, 0.3823, 0.7936, 0.3832, 0.6664, 0.4003, 0.667, 0.3993, 0.7941, 0.3832, 0.9813, 0.3823, 0.7936, 0.3993, 0.7941, 0.4002, 0.9819, 0.9317, 0.01774, 0.7999, 0.01774, 0.7947, 0.0, 0.9265, 0.0, 0.0, 0.6968, 0.0, 0.5086, 0.01774, 0.5084, 0.01774, 0.6966, 0.4486, 0.982, 0.4477, 0.7942, 0.466, 0.7937, 0.4669, 0.9815, 0.8159, 0.6849, 0.815, 0.8727, 0.7966, 0.8722, 0.7975, 0.6844, 0.2658, 0.6966, 0.2658, 0.5084, 0.2835, 0.5086, 0.2835, 0.6968, 0.7321, 1.0, 0.7313, 0.8729, 0.7482, 0.8723, 0.7492, 0.9995, 0.7116, 0.2518, 0.7999, 0.2658, 0.7947, 0.2835, 0.7063, 0.2675, 0.2518, 0.3822, 0.2658, 0.5084, 0.01774, 0.5084, 0.03174, 0.3822, 0.7492, 0.9995, 0.7482, 0.8723, 0.7966, 0.8722, 0.7976, 0.9994, 0.4487, 0.6671, 0.4477, 0.7942, 0.3993, 0.7941, 0.4003, 0.667, 0.7116, 0.03174, 0.7999, 0.01774, 0.7999, 0.2658, 0.7116, 0.2518, 0.3086, 0.9647, 0.2909, 0.9573, 0.2835, 0.9396, 0.2835, 0.6915, 0.2909, 0.6738, 0.3086, 0.6664, 0.3572, 0.6664, 0.375, 0.6738, 0.3823, 0.6915, 0.3823, 0.9396, 0.375, 0.9573, 0.3572, 0.9647, 0.7546, 0.3489, 0.7551, 0.3673, 0.7313, 0.3674, 0.7307, 0.3491, 0.9559, 0.01774, 0.9559, 0.2658, 0.9319, 0.2658, 0.9319, 0.01774, 0.7302, 0.3504, 0.7307, 0.3674, 0.7068, 0.3673, 0.7063, 0.3503, 0.7302, 0.302, 0.7302, 0.3504, 0.7063, 0.3503, 0.7063, 0.3019, 0.9557, 0.0, 0.9559, 0.01774, 0.9319, 0.01774, 0.9317, 0.0, 0.9559, 0.2658, 0.9557, 0.2835, 0.9317, 0.2835, 0.9319, 0.2658, 0.9443, 0.648, 0.9443, 0.3999, 0.9611, 0.3999, 0.9611, 0.648, 0.9443, 0.3999, 0.939, 0.3822, 0.9558, 0.3822, 0.9611, 0.3999, 0.7307, 0.2837, 0.7302, 0.302, 0.7063, 0.3019, 0.7068, 0.2835, 0.7546, 0.3005, 0.7546, 0.3489, 0.7307, 0.3491, 0.7307, 0.3007, 0.939, 0.6657, 0.9443, 0.648, 0.9611, 0.648, 0.9558, 0.6657, 0.7551, 0.2835, 0.7546, 0.3005, 0.7307, 0.3007, 0.7313, 0.2837])
me_cube_003.use_remesh_fix_poles = True
me_cube_003.use_remesh_preserve_attributes = False
me_cube_003.update()

# ---- objects
ob_cylinder = bpy.data.objects.new('Cylinder', me_cylinder_001)
ob_plane = bpy.data.objects.new('Plane', me_plane)
ob_cube = bpy.data.objects.new('Cube', me_cube_003)

# ---- transforms, parenting, visibility, modifiers, constraints
ob_cylinder.location = (0.0, 0.0, 1.0)
ob_cylinder.scale = (0.5, 0.5, 1.0)
ob_plane.location = (0.0, 0.0, 0.0)
ob_plane.scale = (30.0, 30.0, 30.0)
ob_cube.location = (0.0, 2.102, 0.1457)
ob_cube.scale = (0.339, 0.339, 0.2886)

# ---- collection membership
col_collection.objects.link(ob_cylinder)
col_collection.objects.link(ob_plane)
col_collection.objects.link(ob_cube)

# ---- scene / render settings (as saved in the file)
scene.frame_start = 1; scene.frame_end = 250; scene.frame_set(1)
scene.render.engine = 'BLENDER_EEVEE_NEXT'
scene.cycles.sampling_pattern = 'TABULATED_SOBOL'
scene.cycles.use_light_tree = False
scene.view_settings.view_transform = 'Filmic'
bpy.context.view_layer.update()

# ---- added for rendering (the .blend has no active camera and no usable light): camera, sun
cam_auto = bpy.data.cameras.new('AutoCamera')
cam_auto.lens = 50.0
cam_auto.sensor_width = 36.0
cam_auto.clip_end = 1378.19
ob_auto_camera = bpy.data.objects.new('AutoCamera', cam_auto)
scene.collection.objects.link(ob_auto_camera)
ob_auto_camera.location = (78.5297, -94.2357, 63.8238)
ob_auto_camera.rotation_euler = (1.09748, -7.21219e-08, 0.694738)
scene.camera = ob_auto_camera
light_auto_sun = bpy.data.lights.new('AutoSun', 'SUN')
light_auto_sun.energy = 3.0
light_auto_sun.angle = 0.0523599
ob_auto_sun = bpy.data.objects.new('AutoSun', light_auto_sun)
scene.collection.objects.link(ob_auto_sun)
ob_auto_sun.rotation_euler = (0.872665, 0.174533, 0.523599)
bpy.context.view_layer.update()
